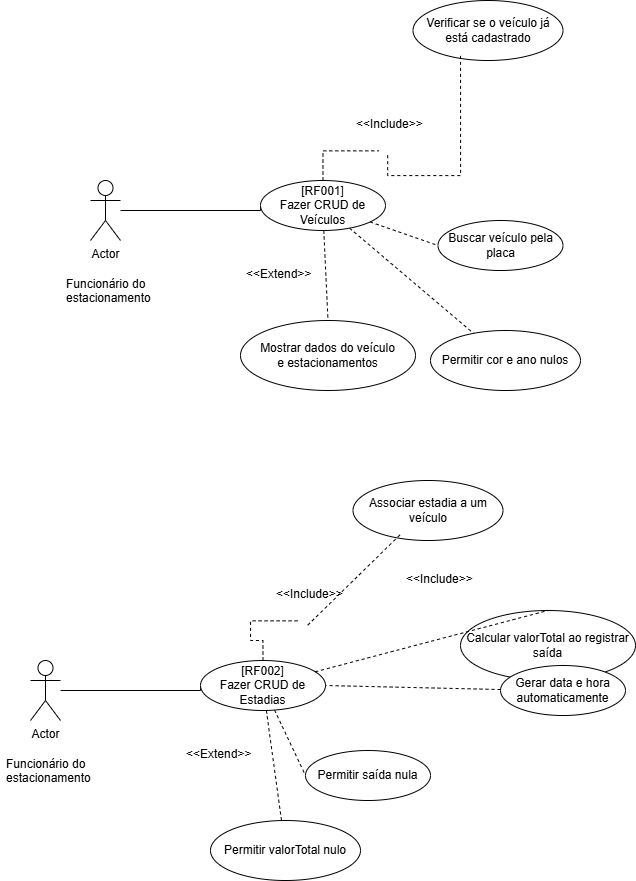

The diagram above was exported from draw.io. Its source (the exported page's mxGraphModel, read from the mxfile embedded in the PNG):
<mxGraphModel dx="1873" dy="1022" grid="1" gridSize="10" guides="1" tooltips="1" connect="1" arrows="1" fold="1" page="1" pageScale="1" pageWidth="827" pageHeight="1169" math="0" shadow="0">
  <root>
    <mxCell id="0" />
    <mxCell id="1" parent="0" />
    <mxCell id="D_YSlR-WMQu7SNYeuOHE-5" edge="1" parent="1" source="D_YSlR-WMQu7SNYeuOHE-1" style="edgeStyle=orthogonalEdgeStyle;rounded=0;orthogonalLoop=1;jettySize=auto;html=1;entryX=0;entryY=0.5;entryDx=0;entryDy=0;endArrow=none;endFill=0;" target="D_YSlR-WMQu7SNYeuOHE-4">
      <mxGeometry relative="1" as="geometry">
        <Array as="points">
          <mxPoint x="390" y="330" />
        </Array>
      </mxGeometry>
    </mxCell>
    <mxCell id="D_YSlR-WMQu7SNYeuOHE-1" parent="1" style="shape=umlActor;verticalLabelPosition=bottom;verticalAlign=top;html=1;" value="Actor" vertex="1">
      <mxGeometry height="60" width="30" x="220" y="300" as="geometry" />
    </mxCell>
    <mxCell id="D_YSlR-WMQu7SNYeuOHE-2" parent="1" style="text;strokeColor=none;fillColor=none;spacingLeft=4;spacingRight=4;overflow=hidden;rotatable=0;points=[[0,0.5],[1,0.5]];portConstraint=eastwest;fontSize=12;whiteSpace=wrap;html=1;" value="Funcionário do estacionamento" vertex="1">
      <mxGeometry height="40" width="130" x="190" y="390" as="geometry" />
    </mxCell>
    <mxCell id="D_YSlR-WMQu7SNYeuOHE-14" edge="1" parent="1" source="D_YSlR-WMQu7SNYeuOHE-4" style="rounded=0;orthogonalLoop=1;jettySize=auto;html=1;entryX=0;entryY=0.5;entryDx=0;entryDy=0;endArrow=none;endFill=0;dashed=1;" target="D_YSlR-WMQu7SNYeuOHE-7">
      <mxGeometry relative="1" as="geometry" />
    </mxCell>
    <mxCell id="D_YSlR-WMQu7SNYeuOHE-15" edge="1" parent="1" source="D_YSlR-WMQu7SNYeuOHE-4" style="rounded=0;orthogonalLoop=1;jettySize=auto;html=1;endArrow=none;endFill=0;dashed=1;" target="D_YSlR-WMQu7SNYeuOHE-9">
      <mxGeometry relative="1" as="geometry" />
    </mxCell>
    <mxCell id="D_YSlR-WMQu7SNYeuOHE-4" parent="1" style="ellipse;whiteSpace=wrap;html=1;align=center;" value="[RF001]&lt;br&gt;Fazer CRUD de Veículos" vertex="1">
      <mxGeometry height="50" width="125" x="390" y="300" as="geometry" />
    </mxCell>
    <mxCell id="D_YSlR-WMQu7SNYeuOHE-6" parent="1" style="ellipse;whiteSpace=wrap;html=1;align=center;" value="&lt;div&gt;Mostrar dados do veículo&lt;/div&gt;&lt;div&gt;e estacionamentos&lt;/div&gt;" vertex="1">
      <mxGeometry height="70" width="175" x="370" y="440" as="geometry" />
    </mxCell>
    <mxCell id="D_YSlR-WMQu7SNYeuOHE-7" parent="1" style="ellipse;whiteSpace=wrap;html=1;align=center;" value="Buscar veículo pela placa" vertex="1">
      <mxGeometry height="50" width="125" x="567.5" y="340" as="geometry" />
    </mxCell>
    <mxCell id="D_YSlR-WMQu7SNYeuOHE-8" parent="1" style="ellipse;whiteSpace=wrap;html=1;align=center;" value="Verificar se o veículo já está cadastrado" vertex="1">
      <mxGeometry height="60" width="150" x="542.5" y="120" as="geometry" />
    </mxCell>
    <mxCell id="D_YSlR-WMQu7SNYeuOHE-9" parent="1" style="ellipse;whiteSpace=wrap;html=1;align=center;" value="Permitir cor e ano nulos" vertex="1">
      <mxGeometry height="60" width="150" x="560" y="450" as="geometry" />
    </mxCell>
    <mxCell id="D_YSlR-WMQu7SNYeuOHE-10" edge="1" parent="1" source="D_YSlR-WMQu7SNYeuOHE-11" style="edgeStyle=orthogonalEdgeStyle;rounded=0;orthogonalLoop=1;jettySize=auto;html=1;entryX=0.317;entryY=0.897;entryDx=0;entryDy=0;entryPerimeter=0;dashed=1;endArrow=none;endFill=0;exitX=0.413;exitY=0.994;exitDx=0;exitDy=0;exitPerimeter=0;" target="D_YSlR-WMQu7SNYeuOHE-8">
      <mxGeometry relative="1" as="geometry">
        <Array as="points">
          <mxPoint x="517" y="295" />
          <mxPoint x="590" y="295" />
        </Array>
      </mxGeometry>
    </mxCell>
    <mxCell id="D_YSlR-WMQu7SNYeuOHE-12" edge="1" parent="1" source="D_YSlR-WMQu7SNYeuOHE-4" style="edgeStyle=orthogonalEdgeStyle;rounded=0;orthogonalLoop=1;jettySize=auto;html=1;entryX=0.317;entryY=0.897;entryDx=0;entryDy=0;entryPerimeter=0;dashed=1;endArrow=none;endFill=0;" target="D_YSlR-WMQu7SNYeuOHE-11" value="">
      <mxGeometry relative="1" as="geometry">
        <mxPoint x="453" y="300" as="sourcePoint" />
        <mxPoint x="548" y="204" as="targetPoint" />
      </mxGeometry>
    </mxCell>
    <mxCell id="D_YSlR-WMQu7SNYeuOHE-11" parent="1" style="text;strokeColor=none;fillColor=none;spacingLeft=4;spacingRight=4;overflow=hidden;rotatable=0;points=[[0,0.5],[1,0.5]];portConstraint=eastwest;fontSize=12;whiteSpace=wrap;html=1;" value="&amp;lt;&amp;lt;Include&amp;gt;&amp;gt;" vertex="1">
      <mxGeometry height="45" width="90" x="480" y="230" as="geometry" />
    </mxCell>
    <mxCell id="D_YSlR-WMQu7SNYeuOHE-13" edge="1" parent="1" source="D_YSlR-WMQu7SNYeuOHE-4" style="rounded=0;orthogonalLoop=1;jettySize=auto;html=1;entryX=0.5;entryY=0;entryDx=0;entryDy=0;endArrow=none;endFill=0;dashed=1;" target="D_YSlR-WMQu7SNYeuOHE-6">
      <mxGeometry relative="1" as="geometry" />
    </mxCell>
    <mxCell id="D_YSlR-WMQu7SNYeuOHE-16" parent="1" style="text;strokeColor=none;fillColor=none;spacingLeft=4;spacingRight=4;overflow=hidden;rotatable=0;points=[[0,0.5],[1,0.5]];portConstraint=eastwest;fontSize=12;whiteSpace=wrap;html=1;" value="&amp;lt;&amp;lt;Extend&amp;gt;&amp;gt;" vertex="1">
      <mxGeometry height="30" width="80" x="370" y="380" as="geometry" />
    </mxCell>
    <mxCell id="D_YSlR-WMQu7SNYeuOHE-32" edge="1" parent="1" source="D_YSlR-WMQu7SNYeuOHE-33" style="edgeStyle=orthogonalEdgeStyle;rounded=0;orthogonalLoop=1;jettySize=auto;html=1;entryX=0;entryY=0.5;entryDx=0;entryDy=0;endArrow=none;endFill=0;" target="D_YSlR-WMQu7SNYeuOHE-37">
      <mxGeometry relative="1" as="geometry">
        <Array as="points">
          <mxPoint x="330" y="810" />
        </Array>
      </mxGeometry>
    </mxCell>
    <mxCell id="D_YSlR-WMQu7SNYeuOHE-33" parent="1" style="shape=umlActor;verticalLabelPosition=bottom;verticalAlign=top;html=1;" value="Actor" vertex="1">
      <mxGeometry height="60" width="30" x="160" y="780" as="geometry" />
    </mxCell>
    <mxCell id="D_YSlR-WMQu7SNYeuOHE-34" parent="1" style="text;strokeColor=none;fillColor=none;spacingLeft=4;spacingRight=4;overflow=hidden;rotatable=0;points=[[0,0.5],[1,0.5]];portConstraint=eastwest;fontSize=12;whiteSpace=wrap;html=1;" value="Funcionário do estacionamento" vertex="1">
      <mxGeometry height="40" width="130" x="130" y="870" as="geometry" />
    </mxCell>
    <mxCell id="D_YSlR-WMQu7SNYeuOHE-35" edge="1" parent="1" source="D_YSlR-WMQu7SNYeuOHE-37" style="rounded=0;orthogonalLoop=1;jettySize=auto;html=1;entryX=0;entryY=0.5;entryDx=0;entryDy=0;endArrow=none;endFill=0;dashed=1;" target="D_YSlR-WMQu7SNYeuOHE-39">
      <mxGeometry relative="1" as="geometry" />
    </mxCell>
    <mxCell id="D_YSlR-WMQu7SNYeuOHE-36" edge="1" parent="1" source="D_YSlR-WMQu7SNYeuOHE-37" style="rounded=0;orthogonalLoop=1;jettySize=auto;html=1;endArrow=none;endFill=0;dashed=1;" target="D_YSlR-WMQu7SNYeuOHE-41">
      <mxGeometry relative="1" as="geometry" />
    </mxCell>
    <mxCell id="D_YSlR-WMQu7SNYeuOHE-37" parent="1" style="ellipse;whiteSpace=wrap;html=1;align=center;" value="&lt;div&gt;[RF002]&lt;/div&gt;&lt;div&gt;Fazer CRUD de Estadias&lt;/div&gt;" vertex="1">
      <mxGeometry height="50" width="125" x="330" y="780" as="geometry" />
    </mxCell>
    <mxCell id="D_YSlR-WMQu7SNYeuOHE-38" parent="1" style="ellipse;whiteSpace=wrap;html=1;align=center;" value="Calcular valorTotal ao registrar saída" vertex="1">
      <mxGeometry height="70" width="175" x="590" y="730" as="geometry" />
    </mxCell>
    <mxCell id="D_YSlR-WMQu7SNYeuOHE-39" parent="1" style="ellipse;whiteSpace=wrap;html=1;align=center;" value="Permitir saída nula" vertex="1">
      <mxGeometry height="50" width="125" x="435" y="870" as="geometry" />
    </mxCell>
    <mxCell id="D_YSlR-WMQu7SNYeuOHE-40" parent="1" style="ellipse;whiteSpace=wrap;html=1;align=center;" value="Associar estadia a um veículo" vertex="1">
      <mxGeometry height="60" width="150" x="482.5" y="600" as="geometry" />
    </mxCell>
    <mxCell id="D_YSlR-WMQu7SNYeuOHE-41" parent="1" style="ellipse;whiteSpace=wrap;html=1;align=center;" value="Permitir valorTotal nulo" vertex="1">
      <mxGeometry height="60" width="150" x="340" y="940" as="geometry" />
    </mxCell>
    <mxCell id="D_YSlR-WMQu7SNYeuOHE-42" edge="1" parent="1" source="D_YSlR-WMQu7SNYeuOHE-44" style="rounded=0;orthogonalLoop=1;jettySize=auto;html=1;entryX=0.317;entryY=0.897;entryDx=0;entryDy=0;entryPerimeter=0;dashed=1;endArrow=none;endFill=0;exitX=0.413;exitY=0.994;exitDx=0;exitDy=0;exitPerimeter=0;" target="D_YSlR-WMQu7SNYeuOHE-40">
      <mxGeometry relative="1" as="geometry" />
    </mxCell>
    <mxCell id="D_YSlR-WMQu7SNYeuOHE-43" edge="1" parent="1" source="D_YSlR-WMQu7SNYeuOHE-37" style="edgeStyle=orthogonalEdgeStyle;rounded=0;orthogonalLoop=1;jettySize=auto;html=1;entryX=0.317;entryY=0.897;entryDx=0;entryDy=0;entryPerimeter=0;dashed=1;endArrow=none;endFill=0;" target="D_YSlR-WMQu7SNYeuOHE-44" value="">
      <mxGeometry relative="1" as="geometry">
        <mxPoint x="393" y="780" as="sourcePoint" />
        <mxPoint x="488" y="684" as="targetPoint" />
      </mxGeometry>
    </mxCell>
    <mxCell id="D_YSlR-WMQu7SNYeuOHE-44" parent="1" style="text;strokeColor=none;fillColor=none;spacingLeft=4;spacingRight=4;overflow=hidden;rotatable=0;points=[[0,0.5],[1,0.5]];portConstraint=eastwest;fontSize=12;whiteSpace=wrap;html=1;" value="&amp;lt;&amp;lt;Include&amp;gt;&amp;gt;" vertex="1">
      <mxGeometry height="45" width="90" x="400" y="700" as="geometry" />
    </mxCell>
    <mxCell id="D_YSlR-WMQu7SNYeuOHE-45" edge="1" parent="1" source="D_YSlR-WMQu7SNYeuOHE-37" style="rounded=0;orthogonalLoop=1;jettySize=auto;html=1;entryX=0.5;entryY=0;entryDx=0;entryDy=0;endArrow=none;endFill=0;dashed=1;" target="D_YSlR-WMQu7SNYeuOHE-38">
      <mxGeometry relative="1" as="geometry" />
    </mxCell>
    <mxCell id="D_YSlR-WMQu7SNYeuOHE-46" parent="1" style="text;strokeColor=none;fillColor=none;spacingLeft=4;spacingRight=4;overflow=hidden;rotatable=0;points=[[0,0.5],[1,0.5]];portConstraint=eastwest;fontSize=12;whiteSpace=wrap;html=1;" value="&amp;lt;&amp;lt;Extend&amp;gt;&amp;gt;" vertex="1">
      <mxGeometry height="30" width="80" x="310" y="860" as="geometry" />
    </mxCell>
    <mxCell id="D_YSlR-WMQu7SNYeuOHE-48" edge="1" parent="1" source="D_YSlR-WMQu7SNYeuOHE-47" style="rounded=0;orthogonalLoop=1;jettySize=auto;html=1;entryX=1;entryY=0.5;entryDx=0;entryDy=0;endArrow=none;endFill=0;dashed=1;" target="D_YSlR-WMQu7SNYeuOHE-37">
      <mxGeometry relative="1" as="geometry" />
    </mxCell>
    <mxCell id="D_YSlR-WMQu7SNYeuOHE-47" parent="1" style="ellipse;whiteSpace=wrap;html=1;align=center;" value="Gerar data e hora automaticamente" vertex="1">
      <mxGeometry height="50" width="125" x="630" y="785" as="geometry" />
    </mxCell>
    <mxCell id="D_YSlR-WMQu7SNYeuOHE-49" parent="1" style="text;strokeColor=none;fillColor=none;spacingLeft=4;spacingRight=4;overflow=hidden;rotatable=0;points=[[0,0.5],[1,0.5]];portConstraint=eastwest;fontSize=12;whiteSpace=wrap;html=1;" value="&amp;lt;&amp;lt;Include&amp;gt;&amp;gt;" vertex="1">
      <mxGeometry height="45" width="90" x="530" y="685" as="geometry" />
    </mxCell>
  </root>
</mxGraphModel>